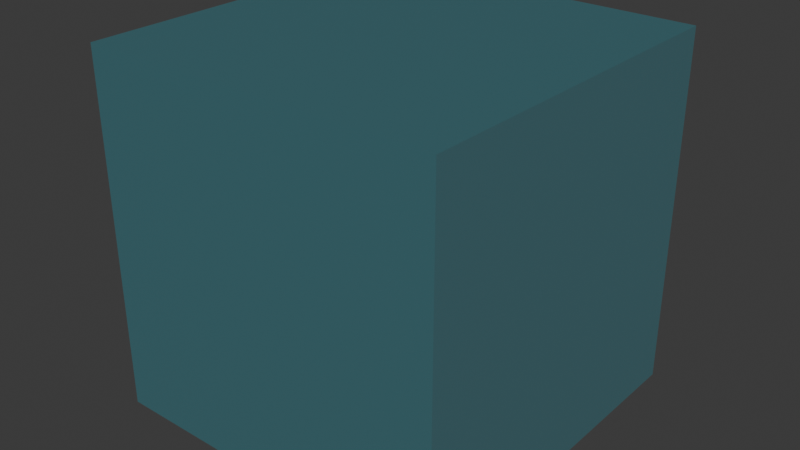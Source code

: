 # Source: water_cube.blend  (saved by Blender 4.2.66; exported with 4.5.12 LTS)
import bpy
from mathutils import Matrix  # noqa: F401  (used for matrix-valued properties, if any)

bpy.ops.wm.read_factory_settings(use_empty=True)
scene = bpy.context.scene
scene.name = 'Scene'

# ---- collections
col_collection = bpy.data.collections.new('Collection'); scene.collection.children.link(col_collection)

# ---- materials (node trees are filled in below, after node groups)
mat_water_cube = bpy.data.materials.new('water_cube')
mat_water_cube.alpha_threshold = 0.0
mat_water_cube.use_transparent_shadow = False
mat_water_cube.roughness = 0.5
mat_water_cube.line_color = (0.0, 0.0, 0.0, 1.0)

# ---- material node trees
mat_water_cube.use_nodes = True; mat_water_cube.node_tree.nodes.clear()
_N = mat_water_cube.node_tree.nodes; _L = mat_water_cube.node_tree.links
n0 = _N.new('ShaderNodeOutputMaterial'); n0.name = 'Material Output'; n0.location = (300, 300)
n1 = _N.new('ShaderNodeBsdfPrincipled'); n1.name = 'Principled BSDF'; n1.location = (10, 300)
n1.inputs[0].default_value = (0.002885, 0.6517, 0.8001, 1.0)
n1.inputs[3].default_value = 1.45
n1.inputs[4].default_value = 0.15
_L.new(n1.outputs[0], n0.inputs[0])
n0.is_active_output = True

# ---- world
world_world = bpy.data.worlds.new('World'); scene.world = world_world
world_world.use_nodes = True; world_world.node_tree.nodes.clear()
_N = world_world.node_tree.nodes; _L = world_world.node_tree.links
n0 = _N.new('ShaderNodeOutputWorld'); n0.name = 'World Output'; n0.location = (300, 300)
n1 = _N.new('ShaderNodeBackground'); n1.name = 'Background'; n1.location = (10, 300)
n1.inputs[0].default_value = (0.05088, 0.05088, 0.05088, 1.0)
_L.new(n1.outputs[0], n0.inputs[0])
n0.is_active_output = True
world_world.color = (0.05088, 0.05088, 0.05088)
world_world.sun_shadow_jitter_overblur = 0.0

# ---- meshes
me_cube = bpy.data.meshes.new('Cube')
me_cube.from_pydata([(1.0, 1.0, 1.0), (1.0, 1.0, -1.0), (1.0, -1.0, 1.0), (1.0, -1.0, -1.0), (-1.0, 1.0, 1.0), (-1.0, 1.0, -1.0), (-1.0, -1.0, 1.0), (-1.0, -1.0, -1.0)], [], [(0, 4, 6, 2), (3, 2, 6, 7), (7, 6, 4, 5), (5, 1, 3, 7), (1, 0, 2, 3), (5, 4, 0, 1)])
_uv = me_cube.uv_layers.new(name='UVMap')
_uv.uv.foreach_set('vector', [0.625, 0.5, 0.875, 0.5, 0.875, 0.75, 0.625, 0.75, 0.375, 0.75, 0.625, 0.75, 0.625, 1.0, 0.375, 1.0, 0.375, 0.0, 0.625, 0.0, 0.625, 0.25, 0.375, 0.25, 0.125, 0.5, 0.375, 0.5, 0.375, 0.75, 0.125, 0.75, 0.375, 0.5, 0.625, 0.5, 0.625, 0.75, 0.375, 0.75, 0.375, 0.25, 0.625, 0.25, 0.625, 0.5, 0.375, 0.5])
me_cube.materials.append(mat_water_cube)
me_cube.use_mirror_vertex_groups = False
me_cube.update()

# ---- objects
ob_cube = bpy.data.objects.new('Cube', me_cube)

# ---- transforms, parenting, visibility, modifiers, constraints
ob_cube.location = (0.0, 0.0, 0.0)
ob_cube.lock_rotations_4d = False
ob_cube.empty_display_type = 'ARROWS'
ob_cube.lineart.crease_threshold = 0.0

# ---- collection membership
col_collection.objects.link(ob_cube)

# ---- scene / render settings (as saved in the file)
scene.frame_start = 1; scene.frame_end = 250; scene.frame_set(1)
scene.render.engine = 'BLENDER_EEVEE_NEXT'
bpy.context.view_layer.update()

# ---- added for rendering (the .blend has no active camera and no usable light): camera, sun
cam_auto = bpy.data.cameras.new('AutoCamera')
cam_auto.lens = 50.0
cam_auto.sensor_width = 36.0
cam_auto.clip_end = 1000.0
ob_auto_camera = bpy.data.objects.new('AutoCamera', cam_auto)
scene.collection.objects.link(ob_auto_camera)
ob_auto_camera.location = (3.20507, -3.84609, 2.56406)
ob_auto_camera.rotation_euler = (1.09748, -7.21219e-08, 0.694738)
scene.camera = ob_auto_camera
light_auto_sun = bpy.data.lights.new('AutoSun', 'SUN')
light_auto_sun.energy = 3.0
light_auto_sun.angle = 0.0523599
ob_auto_sun = bpy.data.objects.new('AutoSun', light_auto_sun)
scene.collection.objects.link(ob_auto_sun)
ob_auto_sun.rotation_euler = (0.872665, 0.174533, 0.523599)
bpy.context.view_layer.update()

